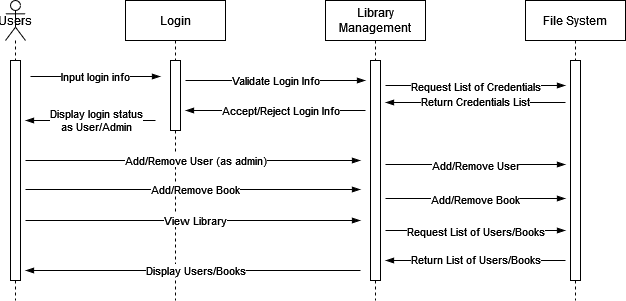

The diagram above was exported from draw.io. Its source (the exported page's mxGraphModel, read from the mxfile embedded in the PNG):
<mxGraphModel dx="1030" dy="491" grid="1" gridSize="10" guides="1" tooltips="1" connect="1" arrows="1" fold="1" page="1" pageScale="1" pageWidth="850" pageHeight="1100" math="0" shadow="0">
  <root>
    <mxCell id="0" />
    <mxCell id="1" parent="0" />
    <mxCell id="FRGDUtWoyqfpZn5K5Gz5-2" value="&lt;div&gt;Users&lt;br&gt;&lt;/div&gt;" style="shape=umlLifeline;perimeter=lifelinePerimeter;whiteSpace=wrap;html=1;container=1;dropTarget=0;collapsible=0;recursiveResize=0;outlineConnect=0;portConstraint=eastwest;newEdgeStyle={&quot;curved&quot;:0,&quot;rounded&quot;:0};participant=umlActor;" vertex="1" parent="1">
      <mxGeometry x="150" y="210" width="20" height="300" as="geometry" />
    </mxCell>
    <mxCell id="FRGDUtWoyqfpZn5K5Gz5-9" value="" style="html=1;points=[[0,0,0,0,5],[0,1,0,0,-5],[1,0,0,0,5],[1,1,0,0,-5]];perimeter=orthogonalPerimeter;outlineConnect=0;targetShapes=umlLifeline;portConstraint=eastwest;newEdgeStyle={&quot;curved&quot;:0,&quot;rounded&quot;:0};" vertex="1" parent="FRGDUtWoyqfpZn5K5Gz5-2">
      <mxGeometry x="5" y="60" width="10" height="220" as="geometry" />
    </mxCell>
    <mxCell id="FRGDUtWoyqfpZn5K5Gz5-3" value="Login" style="shape=umlLifeline;perimeter=lifelinePerimeter;whiteSpace=wrap;html=1;container=1;dropTarget=0;collapsible=0;recursiveResize=0;outlineConnect=0;portConstraint=eastwest;newEdgeStyle={&quot;edgeStyle&quot;:&quot;elbowEdgeStyle&quot;,&quot;elbow&quot;:&quot;vertical&quot;,&quot;curved&quot;:0,&quot;rounded&quot;:0};" vertex="1" parent="1">
      <mxGeometry x="270" y="210" width="100" height="300" as="geometry" />
    </mxCell>
    <mxCell id="FRGDUtWoyqfpZn5K5Gz5-10" value="" style="html=1;points=[[0,0,0,0,5],[0,1,0,0,-5],[1,0,0,0,5],[1,1,0,0,-5]];perimeter=orthogonalPerimeter;outlineConnect=0;targetShapes=umlLifeline;portConstraint=eastwest;newEdgeStyle={&quot;curved&quot;:0,&quot;rounded&quot;:0};" vertex="1" parent="FRGDUtWoyqfpZn5K5Gz5-3">
      <mxGeometry x="45" y="60" width="10" height="70" as="geometry" />
    </mxCell>
    <mxCell id="FRGDUtWoyqfpZn5K5Gz5-4" value="Library Management" style="shape=umlLifeline;perimeter=lifelinePerimeter;whiteSpace=wrap;html=1;container=1;dropTarget=0;collapsible=0;recursiveResize=0;outlineConnect=0;portConstraint=eastwest;newEdgeStyle={&quot;edgeStyle&quot;:&quot;elbowEdgeStyle&quot;,&quot;elbow&quot;:&quot;vertical&quot;,&quot;curved&quot;:0,&quot;rounded&quot;:0};" vertex="1" parent="1">
      <mxGeometry x="470" y="210" width="100" height="300" as="geometry" />
    </mxCell>
    <mxCell id="FRGDUtWoyqfpZn5K5Gz5-11" value="" style="html=1;points=[[0,0,0,0,5],[0,1,0,0,-5],[1,0,0,0,5],[1,1,0,0,-5]];perimeter=orthogonalPerimeter;outlineConnect=0;targetShapes=umlLifeline;portConstraint=eastwest;newEdgeStyle={&quot;curved&quot;:0,&quot;rounded&quot;:0};" vertex="1" parent="FRGDUtWoyqfpZn5K5Gz5-4">
      <mxGeometry x="45" y="60" width="10" height="220" as="geometry" />
    </mxCell>
    <mxCell id="FRGDUtWoyqfpZn5K5Gz5-6" value="File System" style="shape=umlLifeline;perimeter=lifelinePerimeter;whiteSpace=wrap;html=1;container=1;dropTarget=0;collapsible=0;recursiveResize=0;outlineConnect=0;portConstraint=eastwest;newEdgeStyle={&quot;edgeStyle&quot;:&quot;elbowEdgeStyle&quot;,&quot;elbow&quot;:&quot;vertical&quot;,&quot;curved&quot;:0,&quot;rounded&quot;:0};" vertex="1" parent="1">
      <mxGeometry x="670" y="210" width="100" height="300" as="geometry" />
    </mxCell>
    <mxCell id="FRGDUtWoyqfpZn5K5Gz5-33" value="" style="html=1;points=[[0,0,0,0,5],[0,1,0,0,-5],[1,0,0,0,5],[1,1,0,0,-5]];perimeter=orthogonalPerimeter;outlineConnect=0;targetShapes=umlLifeline;portConstraint=eastwest;newEdgeStyle={&quot;curved&quot;:0,&quot;rounded&quot;:0};" vertex="1" parent="FRGDUtWoyqfpZn5K5Gz5-6">
      <mxGeometry x="45" y="60" width="10" height="220" as="geometry" />
    </mxCell>
    <mxCell id="FRGDUtWoyqfpZn5K5Gz5-12" value="" style="edgeStyle=elbowEdgeStyle;fontSize=12;html=1;endArrow=blockThin;endFill=1;rounded=0;" edge="1" parent="1">
      <mxGeometry width="160" relative="1" as="geometry">
        <mxPoint x="175" y="286" as="sourcePoint" />
        <mxPoint x="305" y="286" as="targetPoint" />
      </mxGeometry>
    </mxCell>
    <mxCell id="FRGDUtWoyqfpZn5K5Gz5-13" value="Input login info" style="edgeLabel;html=1;align=center;verticalAlign=middle;resizable=0;points=[];" vertex="1" connectable="0" parent="FRGDUtWoyqfpZn5K5Gz5-12">
      <mxGeometry x="0.2554" relative="1" as="geometry">
        <mxPoint x="-17" as="offset" />
      </mxGeometry>
    </mxCell>
    <mxCell id="FRGDUtWoyqfpZn5K5Gz5-17" value="" style="edgeStyle=elbowEdgeStyle;fontSize=12;html=1;endArrow=blockThin;endFill=1;rounded=0;" edge="1" parent="1">
      <mxGeometry width="160" relative="1" as="geometry">
        <mxPoint x="300" y="330" as="sourcePoint" />
        <mxPoint x="170" y="330" as="targetPoint" />
      </mxGeometry>
    </mxCell>
    <mxCell id="FRGDUtWoyqfpZn5K5Gz5-19" value="&lt;div&gt;Display login status&lt;/div&gt;&lt;div&gt;as User/Admin&lt;/div&gt;" style="edgeLabel;html=1;align=center;verticalAlign=middle;resizable=0;points=[];" vertex="1" connectable="0" parent="FRGDUtWoyqfpZn5K5Gz5-17">
      <mxGeometry x="-0.0985" relative="1" as="geometry">
        <mxPoint as="offset" />
      </mxGeometry>
    </mxCell>
    <mxCell id="FRGDUtWoyqfpZn5K5Gz5-23" value="" style="edgeStyle=elbowEdgeStyle;fontSize=12;html=1;endArrow=blockThin;endFill=1;rounded=0;" edge="1" parent="1">
      <mxGeometry width="160" relative="1" as="geometry">
        <mxPoint x="170" y="370" as="sourcePoint" />
        <mxPoint x="505" y="370" as="targetPoint" />
      </mxGeometry>
    </mxCell>
    <mxCell id="FRGDUtWoyqfpZn5K5Gz5-25" value="Add/Remove User (as admin)" style="edgeLabel;html=1;align=center;verticalAlign=middle;resizable=0;points=[];" vertex="1" connectable="0" parent="FRGDUtWoyqfpZn5K5Gz5-23">
      <mxGeometry x="-0.1893" relative="1" as="geometry">
        <mxPoint x="34" as="offset" />
      </mxGeometry>
    </mxCell>
    <mxCell id="FRGDUtWoyqfpZn5K5Gz5-28" value="" style="edgeStyle=elbowEdgeStyle;fontSize=12;html=1;endArrow=blockThin;endFill=1;rounded=0;" edge="1" parent="1">
      <mxGeometry width="160" relative="1" as="geometry">
        <mxPoint x="330" y="290" as="sourcePoint" />
        <mxPoint x="510" y="290" as="targetPoint" />
      </mxGeometry>
    </mxCell>
    <mxCell id="FRGDUtWoyqfpZn5K5Gz5-29" value="Validate Login Info" style="edgeLabel;html=1;align=center;verticalAlign=middle;resizable=0;points=[];" vertex="1" connectable="0" parent="FRGDUtWoyqfpZn5K5Gz5-28">
      <mxGeometry x="0.2554" relative="1" as="geometry">
        <mxPoint x="-23" as="offset" />
      </mxGeometry>
    </mxCell>
    <mxCell id="FRGDUtWoyqfpZn5K5Gz5-30" value="" style="edgeStyle=elbowEdgeStyle;fontSize=12;html=1;endArrow=blockThin;endFill=1;rounded=0;" edge="1" parent="1">
      <mxGeometry width="160" relative="1" as="geometry">
        <mxPoint x="510" y="320" as="sourcePoint" />
        <mxPoint x="330" y="320" as="targetPoint" />
      </mxGeometry>
    </mxCell>
    <mxCell id="FRGDUtWoyqfpZn5K5Gz5-32" value="&lt;div&gt;Accept/Reject Login Info&lt;/div&gt;" style="edgeLabel;html=1;align=center;verticalAlign=middle;resizable=0;points=[];" vertex="1" connectable="0" parent="FRGDUtWoyqfpZn5K5Gz5-30">
      <mxGeometry x="-0.1978" relative="1" as="geometry">
        <mxPoint x="-13" as="offset" />
      </mxGeometry>
    </mxCell>
    <mxCell id="FRGDUtWoyqfpZn5K5Gz5-34" value="" style="edgeStyle=elbowEdgeStyle;fontSize=12;html=1;endArrow=blockThin;endFill=1;rounded=0;" edge="1" parent="1">
      <mxGeometry width="160" relative="1" as="geometry">
        <mxPoint x="530" y="295" as="sourcePoint" />
        <mxPoint x="710" y="295" as="targetPoint" />
      </mxGeometry>
    </mxCell>
    <mxCell id="FRGDUtWoyqfpZn5K5Gz5-35" value="Request List of Credentials" style="edgeLabel;html=1;align=center;verticalAlign=middle;resizable=0;points=[];" vertex="1" connectable="0" parent="FRGDUtWoyqfpZn5K5Gz5-34">
      <mxGeometry x="0.0689" y="-1" relative="1" as="geometry">
        <mxPoint x="-6" as="offset" />
      </mxGeometry>
    </mxCell>
    <mxCell id="FRGDUtWoyqfpZn5K5Gz5-36" value="" style="edgeStyle=elbowEdgeStyle;fontSize=12;html=1;endArrow=blockThin;endFill=1;rounded=0;" edge="1" parent="1">
      <mxGeometry width="160" relative="1" as="geometry">
        <mxPoint x="710" y="312" as="sourcePoint" />
        <mxPoint x="530" y="312" as="targetPoint" />
      </mxGeometry>
    </mxCell>
    <mxCell id="FRGDUtWoyqfpZn5K5Gz5-37" value="Return Credentials List" style="edgeLabel;html=1;align=center;verticalAlign=middle;resizable=0;points=[];" vertex="1" connectable="0" parent="FRGDUtWoyqfpZn5K5Gz5-36">
      <mxGeometry x="0.0689" y="-1" relative="1" as="geometry">
        <mxPoint x="6" as="offset" />
      </mxGeometry>
    </mxCell>
    <mxCell id="FRGDUtWoyqfpZn5K5Gz5-39" value="" style="edgeStyle=elbowEdgeStyle;fontSize=12;html=1;endArrow=blockThin;endFill=1;rounded=0;" edge="1" parent="1">
      <mxGeometry width="160" relative="1" as="geometry">
        <mxPoint x="530" y="374" as="sourcePoint" />
        <mxPoint x="710" y="374" as="targetPoint" />
      </mxGeometry>
    </mxCell>
    <mxCell id="FRGDUtWoyqfpZn5K5Gz5-40" value="Add/Remove User" style="edgeLabel;html=1;align=center;verticalAlign=middle;resizable=0;points=[];" vertex="1" connectable="0" parent="FRGDUtWoyqfpZn5K5Gz5-39">
      <mxGeometry x="0.0689" y="-1" relative="1" as="geometry">
        <mxPoint x="-6" as="offset" />
      </mxGeometry>
    </mxCell>
    <mxCell id="FRGDUtWoyqfpZn5K5Gz5-43" value="" style="edgeStyle=elbowEdgeStyle;fontSize=12;html=1;endArrow=blockThin;endFill=1;rounded=0;" edge="1" parent="1">
      <mxGeometry width="160" relative="1" as="geometry">
        <mxPoint x="170" y="399" as="sourcePoint" />
        <mxPoint x="505" y="399" as="targetPoint" />
      </mxGeometry>
    </mxCell>
    <mxCell id="FRGDUtWoyqfpZn5K5Gz5-44" value="Add/Remove Book" style="edgeLabel;html=1;align=center;verticalAlign=middle;resizable=0;points=[];" vertex="1" connectable="0" parent="FRGDUtWoyqfpZn5K5Gz5-43">
      <mxGeometry x="-0.1893" relative="1" as="geometry">
        <mxPoint x="34" as="offset" />
      </mxGeometry>
    </mxCell>
    <mxCell id="FRGDUtWoyqfpZn5K5Gz5-45" value="" style="edgeStyle=elbowEdgeStyle;fontSize=12;html=1;endArrow=blockThin;endFill=1;rounded=0;" edge="1" parent="1">
      <mxGeometry width="160" relative="1" as="geometry">
        <mxPoint x="530" y="408" as="sourcePoint" />
        <mxPoint x="710" y="408" as="targetPoint" />
      </mxGeometry>
    </mxCell>
    <mxCell id="FRGDUtWoyqfpZn5K5Gz5-46" value="Add/Remove Book " style="edgeLabel;html=1;align=center;verticalAlign=middle;resizable=0;points=[];" vertex="1" connectable="0" parent="FRGDUtWoyqfpZn5K5Gz5-45">
      <mxGeometry x="0.0689" y="-1" relative="1" as="geometry">
        <mxPoint x="-6" as="offset" />
      </mxGeometry>
    </mxCell>
    <mxCell id="FRGDUtWoyqfpZn5K5Gz5-47" value="" style="edgeStyle=elbowEdgeStyle;fontSize=12;html=1;endArrow=blockThin;endFill=1;rounded=0;" edge="1" parent="1">
      <mxGeometry width="160" relative="1" as="geometry">
        <mxPoint x="505" y="480" as="sourcePoint" />
        <mxPoint x="170" y="480" as="targetPoint" />
      </mxGeometry>
    </mxCell>
    <mxCell id="FRGDUtWoyqfpZn5K5Gz5-48" value="Display Users/Books" style="edgeLabel;html=1;align=center;verticalAlign=middle;resizable=0;points=[];" vertex="1" connectable="0" parent="FRGDUtWoyqfpZn5K5Gz5-47">
      <mxGeometry x="-0.1893" relative="1" as="geometry">
        <mxPoint x="-29" as="offset" />
      </mxGeometry>
    </mxCell>
    <mxCell id="FRGDUtWoyqfpZn5K5Gz5-49" value="" style="edgeStyle=elbowEdgeStyle;fontSize=12;html=1;endArrow=blockThin;endFill=1;rounded=0;" edge="1" parent="1">
      <mxGeometry width="160" relative="1" as="geometry">
        <mxPoint x="710" y="470" as="sourcePoint" />
        <mxPoint x="530" y="470" as="targetPoint" />
      </mxGeometry>
    </mxCell>
    <mxCell id="FRGDUtWoyqfpZn5K5Gz5-50" value="Return List of Users/Books" style="edgeLabel;html=1;align=center;verticalAlign=middle;resizable=0;points=[];" vertex="1" connectable="0" parent="FRGDUtWoyqfpZn5K5Gz5-49">
      <mxGeometry x="0.0689" y="-1" relative="1" as="geometry">
        <mxPoint x="6" as="offset" />
      </mxGeometry>
    </mxCell>
    <mxCell id="FRGDUtWoyqfpZn5K5Gz5-53" value="" style="edgeStyle=elbowEdgeStyle;fontSize=12;html=1;endArrow=blockThin;endFill=1;rounded=0;" edge="1" parent="1">
      <mxGeometry width="160" relative="1" as="geometry">
        <mxPoint x="530" y="440" as="sourcePoint" />
        <mxPoint x="710" y="440" as="targetPoint" />
      </mxGeometry>
    </mxCell>
    <mxCell id="FRGDUtWoyqfpZn5K5Gz5-54" value="Request List of Users/Books" style="edgeLabel;html=1;align=center;verticalAlign=middle;resizable=0;points=[];" vertex="1" connectable="0" parent="FRGDUtWoyqfpZn5K5Gz5-53">
      <mxGeometry x="0.0689" y="-1" relative="1" as="geometry">
        <mxPoint x="-6" as="offset" />
      </mxGeometry>
    </mxCell>
    <mxCell id="FRGDUtWoyqfpZn5K5Gz5-55" value="" style="edgeStyle=elbowEdgeStyle;fontSize=12;html=1;endArrow=blockThin;endFill=1;rounded=0;" edge="1" parent="1">
      <mxGeometry width="160" relative="1" as="geometry">
        <mxPoint x="170" y="430" as="sourcePoint" />
        <mxPoint x="505" y="430" as="targetPoint" />
      </mxGeometry>
    </mxCell>
    <mxCell id="FRGDUtWoyqfpZn5K5Gz5-56" value="View Library" style="edgeLabel;html=1;align=center;verticalAlign=middle;resizable=0;points=[];" vertex="1" connectable="0" parent="FRGDUtWoyqfpZn5K5Gz5-55">
      <mxGeometry x="-0.1893" relative="1" as="geometry">
        <mxPoint x="34" as="offset" />
      </mxGeometry>
    </mxCell>
  </root>
</mxGraphModel>